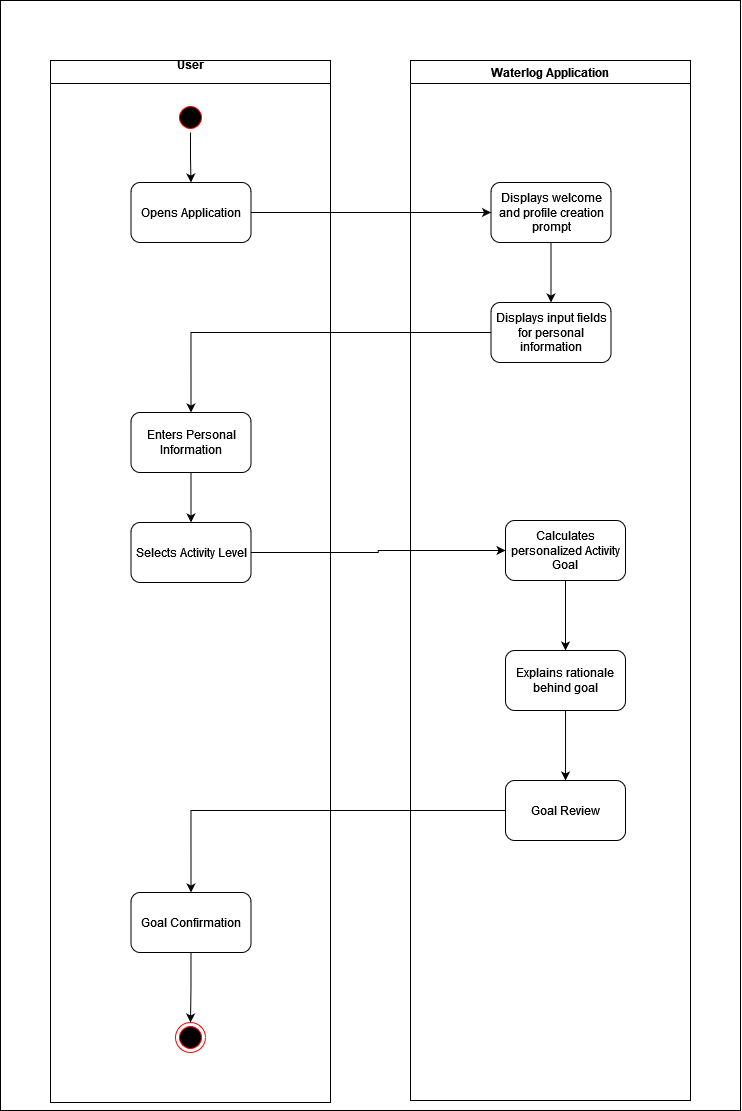

The diagram above was exported from draw.io. Its source (the exported page's mxGraphModel, read from the mxfile embedded in the PNG):
<mxGraphModel dx="636" dy="-488" grid="1" gridSize="10" guides="1" tooltips="1" connect="1" arrows="1" fold="1" page="1" pageScale="1" pageWidth="1169" pageHeight="826" background="none" math="0" shadow="0">
  <root>
    <mxCell id="0" />
    <mxCell id="1" parent="0" />
    <mxCell id="IhK7THPwAOaXNdZl4zLH-62" value="" style="rounded=0;whiteSpace=wrap;html=1;" vertex="1" parent="1">
      <mxGeometry x="220" y="1010" width="740" height="1110" as="geometry" />
    </mxCell>
    <mxCell id="IhK7THPwAOaXNdZl4zLH-63" value="Waterlog Application" style="swimlane;whiteSpace=wrap" vertex="1" parent="1">
      <mxGeometry x="630" y="1070" width="280" height="1040" as="geometry" />
    </mxCell>
    <mxCell id="IhK7THPwAOaXNdZl4zLH-64" style="edgeStyle=orthogonalEdgeStyle;rounded=0;orthogonalLoop=1;jettySize=auto;html=1;entryX=0.5;entryY=0;entryDx=0;entryDy=0;" edge="1" parent="IhK7THPwAOaXNdZl4zLH-63" source="IhK7THPwAOaXNdZl4zLH-65" target="IhK7THPwAOaXNdZl4zLH-66">
      <mxGeometry relative="1" as="geometry" />
    </mxCell>
    <mxCell id="IhK7THPwAOaXNdZl4zLH-65" value="Displays welcome and profile creation prompt" style="rounded=1;whiteSpace=wrap;html=1;" vertex="1" parent="IhK7THPwAOaXNdZl4zLH-63">
      <mxGeometry x="80.5" y="122" width="120" height="60" as="geometry" />
    </mxCell>
    <mxCell id="IhK7THPwAOaXNdZl4zLH-66" value="Displays input fields for personal information" style="rounded=1;whiteSpace=wrap;html=1;" vertex="1" parent="IhK7THPwAOaXNdZl4zLH-63">
      <mxGeometry x="80.5" y="242" width="120" height="60" as="geometry" />
    </mxCell>
    <mxCell id="IhK7THPwAOaXNdZl4zLH-67" style="edgeStyle=orthogonalEdgeStyle;rounded=0;orthogonalLoop=1;jettySize=auto;html=1;entryX=0.5;entryY=0;entryDx=0;entryDy=0;" edge="1" parent="IhK7THPwAOaXNdZl4zLH-63" source="IhK7THPwAOaXNdZl4zLH-68" target="IhK7THPwAOaXNdZl4zLH-70">
      <mxGeometry relative="1" as="geometry" />
    </mxCell>
    <mxCell id="IhK7THPwAOaXNdZl4zLH-68" value="Calculates personalized Activity Goal" style="rounded=1;whiteSpace=wrap;html=1;" vertex="1" parent="IhK7THPwAOaXNdZl4zLH-63">
      <mxGeometry x="95" y="460" width="120" height="60" as="geometry" />
    </mxCell>
    <mxCell id="IhK7THPwAOaXNdZl4zLH-69" value="" style="edgeStyle=orthogonalEdgeStyle;rounded=0;orthogonalLoop=1;jettySize=auto;html=1;" edge="1" parent="IhK7THPwAOaXNdZl4zLH-63" source="IhK7THPwAOaXNdZl4zLH-70" target="IhK7THPwAOaXNdZl4zLH-71">
      <mxGeometry relative="1" as="geometry">
        <Array as="points">
          <mxPoint x="155" y="700" />
          <mxPoint x="155" y="700" />
        </Array>
      </mxGeometry>
    </mxCell>
    <mxCell id="IhK7THPwAOaXNdZl4zLH-70" value="Explains rationale behind goal" style="rounded=1;whiteSpace=wrap;html=1;" vertex="1" parent="IhK7THPwAOaXNdZl4zLH-63">
      <mxGeometry x="95" y="590" width="120" height="60" as="geometry" />
    </mxCell>
    <mxCell id="IhK7THPwAOaXNdZl4zLH-71" value="Goal Review" style="rounded=1;whiteSpace=wrap;html=1;" vertex="1" parent="IhK7THPwAOaXNdZl4zLH-63">
      <mxGeometry x="95" y="720" width="120" height="60" as="geometry" />
    </mxCell>
    <mxCell id="IhK7THPwAOaXNdZl4zLH-72" value="User&#10;" style="swimlane;whiteSpace=wrap;startSize=23;" vertex="1" parent="1">
      <mxGeometry x="270" y="1070" width="280" height="1042" as="geometry" />
    </mxCell>
    <mxCell id="IhK7THPwAOaXNdZl4zLH-73" value="" style="edgeStyle=orthogonalEdgeStyle;rounded=0;orthogonalLoop=1;jettySize=auto;html=1;" edge="1" parent="IhK7THPwAOaXNdZl4zLH-72" source="IhK7THPwAOaXNdZl4zLH-74" target="IhK7THPwAOaXNdZl4zLH-76">
      <mxGeometry relative="1" as="geometry" />
    </mxCell>
    <mxCell id="IhK7THPwAOaXNdZl4zLH-74" value="" style="ellipse;shape=startState;fillColor=#000000;strokeColor=#ff0000;" vertex="1" parent="IhK7THPwAOaXNdZl4zLH-72">
      <mxGeometry x="125" y="42" width="30" height="30" as="geometry" />
    </mxCell>
    <mxCell id="IhK7THPwAOaXNdZl4zLH-76" value="Opens Application" style="rounded=1;whiteSpace=wrap;html=1;" vertex="1" parent="IhK7THPwAOaXNdZl4zLH-72">
      <mxGeometry x="80.5" y="122" width="120" height="60" as="geometry" />
    </mxCell>
    <mxCell id="IhK7THPwAOaXNdZl4zLH-77" style="edgeStyle=orthogonalEdgeStyle;rounded=0;orthogonalLoop=1;jettySize=auto;html=1;entryX=0.5;entryY=0;entryDx=0;entryDy=0;" edge="1" parent="IhK7THPwAOaXNdZl4zLH-72" source="IhK7THPwAOaXNdZl4zLH-78" target="IhK7THPwAOaXNdZl4zLH-79">
      <mxGeometry relative="1" as="geometry" />
    </mxCell>
    <mxCell id="IhK7THPwAOaXNdZl4zLH-78" value="Enters Personal Information" style="rounded=1;whiteSpace=wrap;html=1;" vertex="1" parent="IhK7THPwAOaXNdZl4zLH-72">
      <mxGeometry x="80.5" y="352" width="120" height="60" as="geometry" />
    </mxCell>
    <mxCell id="IhK7THPwAOaXNdZl4zLH-79" value="Selects Activity Level" style="rounded=1;whiteSpace=wrap;html=1;" vertex="1" parent="IhK7THPwAOaXNdZl4zLH-72">
      <mxGeometry x="80.5" y="462" width="120" height="60" as="geometry" />
    </mxCell>
    <mxCell id="IhK7THPwAOaXNdZl4zLH-80" style="edgeStyle=orthogonalEdgeStyle;rounded=0;orthogonalLoop=1;jettySize=auto;html=1;entryX=0.5;entryY=0;entryDx=0;entryDy=0;" edge="1" parent="IhK7THPwAOaXNdZl4zLH-72" source="IhK7THPwAOaXNdZl4zLH-81" target="IhK7THPwAOaXNdZl4zLH-82">
      <mxGeometry relative="1" as="geometry" />
    </mxCell>
    <mxCell id="IhK7THPwAOaXNdZl4zLH-81" value="Goal Confirmation" style="rounded=1;whiteSpace=wrap;html=1;" vertex="1" parent="IhK7THPwAOaXNdZl4zLH-72">
      <mxGeometry x="80.5" y="832" width="120" height="60" as="geometry" />
    </mxCell>
    <mxCell id="IhK7THPwAOaXNdZl4zLH-82" value="" style="ellipse;shape=endState;fillColor=#000000;strokeColor=#ff0000" vertex="1" parent="IhK7THPwAOaXNdZl4zLH-72">
      <mxGeometry x="125" y="962" width="30" height="30" as="geometry" />
    </mxCell>
    <mxCell id="IhK7THPwAOaXNdZl4zLH-83" style="edgeStyle=orthogonalEdgeStyle;rounded=0;orthogonalLoop=1;jettySize=auto;html=1;" edge="1" parent="1" source="IhK7THPwAOaXNdZl4zLH-76" target="IhK7THPwAOaXNdZl4zLH-65">
      <mxGeometry relative="1" as="geometry" />
    </mxCell>
    <mxCell id="IhK7THPwAOaXNdZl4zLH-86" style="edgeStyle=orthogonalEdgeStyle;rounded=0;orthogonalLoop=1;jettySize=auto;html=1;entryX=0.5;entryY=0;entryDx=0;entryDy=0;" edge="1" parent="1" source="IhK7THPwAOaXNdZl4zLH-66" target="IhK7THPwAOaXNdZl4zLH-78">
      <mxGeometry relative="1" as="geometry" />
    </mxCell>
    <mxCell id="IhK7THPwAOaXNdZl4zLH-88" style="edgeStyle=orthogonalEdgeStyle;rounded=0;orthogonalLoop=1;jettySize=auto;html=1;entryX=0.5;entryY=0;entryDx=0;entryDy=0;" edge="1" parent="1" source="IhK7THPwAOaXNdZl4zLH-71" target="IhK7THPwAOaXNdZl4zLH-81">
      <mxGeometry relative="1" as="geometry" />
    </mxCell>
    <mxCell id="IhK7THPwAOaXNdZl4zLH-89" style="edgeStyle=orthogonalEdgeStyle;rounded=0;orthogonalLoop=1;jettySize=auto;html=1;" edge="1" parent="1" source="IhK7THPwAOaXNdZl4zLH-79" target="IhK7THPwAOaXNdZl4zLH-68">
      <mxGeometry relative="1" as="geometry" />
    </mxCell>
  </root>
</mxGraphModel>